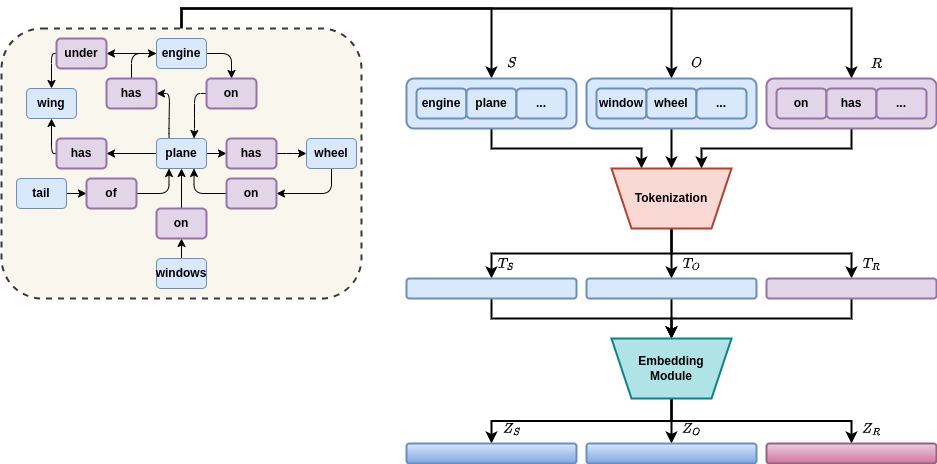

The diagram above was exported from draw.io. Its source (the exported page's mxGraphModel, read from the mxfile embedded in the PNG):
<mxGraphModel dx="1434" dy="879" grid="1" gridSize="10" guides="1" tooltips="1" connect="1" arrows="1" fold="1" page="1" pageScale="1" pageWidth="827" pageHeight="1169" math="1" shadow="0">
  <root>
    <mxCell id="0" />
    <mxCell id="1" parent="0" />
    <mxCell id="8bVk_n554pXJAjRFkRy7-46" style="edgeStyle=orthogonalEdgeStyle;rounded=0;orthogonalLoop=1;jettySize=auto;html=1;entryX=0.5;entryY=0;entryDx=0;entryDy=0;exitX=0.5;exitY=0;exitDx=0;exitDy=0;strokeWidth=2;" edge="1" parent="1" source="8bVk_n554pXJAjRFkRy7-45" target="8bVk_n554pXJAjRFkRy7-39">
      <mxGeometry relative="1" as="geometry" />
    </mxCell>
    <mxCell id="8bVk_n554pXJAjRFkRy7-48" style="edgeStyle=orthogonalEdgeStyle;rounded=0;orthogonalLoop=1;jettySize=auto;html=1;entryX=0.5;entryY=0;entryDx=0;entryDy=0;exitX=0.5;exitY=0;exitDx=0;exitDy=0;strokeWidth=2;" edge="1" parent="1" source="8bVk_n554pXJAjRFkRy7-45" target="8bVk_n554pXJAjRFkRy7-40">
      <mxGeometry relative="1" as="geometry" />
    </mxCell>
    <mxCell id="8bVk_n554pXJAjRFkRy7-49" style="edgeStyle=orthogonalEdgeStyle;rounded=0;orthogonalLoop=1;jettySize=auto;html=1;entryX=0.5;entryY=0;entryDx=0;entryDy=0;exitX=0.5;exitY=0;exitDx=0;exitDy=0;strokeWidth=2;" edge="1" parent="1" source="8bVk_n554pXJAjRFkRy7-45" target="8bVk_n554pXJAjRFkRy7-41">
      <mxGeometry relative="1" as="geometry" />
    </mxCell>
    <mxCell id="8bVk_n554pXJAjRFkRy7-45" value="" style="rounded=1;whiteSpace=wrap;html=1;dashed=1;fillColor=#f9f7ed;strokeColor=#36393d;strokeWidth=2;" vertex="1" parent="1">
      <mxGeometry x="15" y="190" width="360" height="270" as="geometry" />
    </mxCell>
    <mxCell id="8bVk_n554pXJAjRFkRy7-56" style="edgeStyle=orthogonalEdgeStyle;rounded=0;orthogonalLoop=1;jettySize=auto;html=1;entryX=0.5;entryY=1;entryDx=0;entryDy=0;strokeWidth=2;" edge="1" parent="1" source="8bVk_n554pXJAjRFkRy7-40" target="8bVk_n554pXJAjRFkRy7-53">
      <mxGeometry relative="1" as="geometry" />
    </mxCell>
    <mxCell id="8bVk_n554pXJAjRFkRy7-40" value="" style="rounded=1;whiteSpace=wrap;html=1;fillColor=#dae8fc;strokeColor=#6c8ebf;fontStyle=1;strokeWidth=2;" vertex="1" parent="1">
      <mxGeometry x="600" y="240" width="170" height="50" as="geometry" />
    </mxCell>
    <mxCell id="8bVk_n554pXJAjRFkRy7-55" style="edgeStyle=orthogonalEdgeStyle;rounded=0;orthogonalLoop=1;jettySize=auto;html=1;entryX=0.75;entryY=1;entryDx=0;entryDy=0;exitX=0.5;exitY=1;exitDx=0;exitDy=0;strokeWidth=2;" edge="1" parent="1" source="8bVk_n554pXJAjRFkRy7-39" target="8bVk_n554pXJAjRFkRy7-53">
      <mxGeometry relative="1" as="geometry" />
    </mxCell>
    <mxCell id="8bVk_n554pXJAjRFkRy7-39" value="" style="rounded=1;whiteSpace=wrap;html=1;fillColor=#dae8fc;strokeColor=#6c8ebf;fontStyle=1;strokeWidth=2;" vertex="1" parent="1">
      <mxGeometry x="420" y="240" width="170" height="50" as="geometry" />
    </mxCell>
    <mxCell id="8bVk_n554pXJAjRFkRy7-2" style="edgeStyle=orthogonalEdgeStyle;rounded=1;orthogonalLoop=1;jettySize=auto;html=1;entryX=0;entryY=0.5;entryDx=0;entryDy=0;fontStyle=1" edge="1" parent="1" source="8bVk_n554pXJAjRFkRy7-5" target="8bVk_n554pXJAjRFkRy7-26">
      <mxGeometry relative="1" as="geometry" />
    </mxCell>
    <mxCell id="8bVk_n554pXJAjRFkRy7-3" style="edgeStyle=orthogonalEdgeStyle;rounded=1;orthogonalLoop=1;jettySize=auto;html=1;entryX=1;entryY=0.5;entryDx=0;entryDy=0;fontStyle=1" edge="1" parent="1" source="8bVk_n554pXJAjRFkRy7-5" target="8bVk_n554pXJAjRFkRy7-20">
      <mxGeometry relative="1" as="geometry" />
    </mxCell>
    <mxCell id="8bVk_n554pXJAjRFkRy7-4" style="edgeStyle=orthogonalEdgeStyle;rounded=1;orthogonalLoop=1;jettySize=auto;html=1;exitX=0.25;exitY=0;exitDx=0;exitDy=0;entryX=1;entryY=0.5;entryDx=0;entryDy=0;fontStyle=1" edge="1" parent="1" source="8bVk_n554pXJAjRFkRy7-5" target="8bVk_n554pXJAjRFkRy7-30">
      <mxGeometry relative="1" as="geometry">
        <Array as="points">
          <mxPoint x="183" y="290" />
          <mxPoint x="183" y="290" />
          <mxPoint x="183" y="255" />
        </Array>
      </mxGeometry>
    </mxCell>
    <mxCell id="8bVk_n554pXJAjRFkRy7-5" value="plane" style="rounded=1;whiteSpace=wrap;html=1;fillColor=#dae8fc;strokeColor=#6c8ebf;fontStyle=1" vertex="1" parent="1">
      <mxGeometry x="170" y="300" width="50" height="30" as="geometry" />
    </mxCell>
    <mxCell id="8bVk_n554pXJAjRFkRy7-6" style="edgeStyle=orthogonalEdgeStyle;rounded=1;orthogonalLoop=1;jettySize=auto;html=1;entryX=0;entryY=0.5;entryDx=0;entryDy=0;fontStyle=1" edge="1" parent="1" source="8bVk_n554pXJAjRFkRy7-7" target="8bVk_n554pXJAjRFkRy7-16">
      <mxGeometry relative="1" as="geometry" />
    </mxCell>
    <mxCell id="8bVk_n554pXJAjRFkRy7-7" value="tail" style="rounded=1;whiteSpace=wrap;html=1;fillColor=#dae8fc;strokeColor=#6c8ebf;fontStyle=1" vertex="1" parent="1">
      <mxGeometry x="30" y="340" width="50" height="30" as="geometry" />
    </mxCell>
    <mxCell id="8bVk_n554pXJAjRFkRy7-8" style="edgeStyle=orthogonalEdgeStyle;rounded=1;orthogonalLoop=1;jettySize=auto;html=1;entryX=0.5;entryY=1;entryDx=0;entryDy=0;fontStyle=1" edge="1" parent="1" source="8bVk_n554pXJAjRFkRy7-9" target="8bVk_n554pXJAjRFkRy7-24">
      <mxGeometry relative="1" as="geometry" />
    </mxCell>
    <mxCell id="8bVk_n554pXJAjRFkRy7-9" value="windows" style="rounded=1;whiteSpace=wrap;html=1;fillColor=#dae8fc;strokeColor=#6c8ebf;fontStyle=1" vertex="1" parent="1">
      <mxGeometry x="170" y="420" width="50" height="30" as="geometry" />
    </mxCell>
    <mxCell id="8bVk_n554pXJAjRFkRy7-10" style="edgeStyle=orthogonalEdgeStyle;rounded=1;orthogonalLoop=1;jettySize=auto;html=1;exitX=0.5;exitY=1;exitDx=0;exitDy=0;entryX=1;entryY=0.5;entryDx=0;entryDy=0;fontStyle=1" edge="1" parent="1" source="8bVk_n554pXJAjRFkRy7-11" target="8bVk_n554pXJAjRFkRy7-18">
      <mxGeometry relative="1" as="geometry" />
    </mxCell>
    <mxCell id="8bVk_n554pXJAjRFkRy7-11" value="wheel" style="rounded=1;whiteSpace=wrap;html=1;fillColor=#dae8fc;strokeColor=#6c8ebf;fontStyle=1" vertex="1" parent="1">
      <mxGeometry x="320" y="300" width="50" height="30" as="geometry" />
    </mxCell>
    <mxCell id="8bVk_n554pXJAjRFkRy7-12" style="edgeStyle=orthogonalEdgeStyle;rounded=1;orthogonalLoop=1;jettySize=auto;html=1;entryX=0.5;entryY=0;entryDx=0;entryDy=0;exitX=1;exitY=0.5;exitDx=0;exitDy=0;fontStyle=1" edge="1" parent="1" source="8bVk_n554pXJAjRFkRy7-14" target="8bVk_n554pXJAjRFkRy7-28">
      <mxGeometry relative="1" as="geometry" />
    </mxCell>
    <mxCell id="8bVk_n554pXJAjRFkRy7-13" style="edgeStyle=orthogonalEdgeStyle;rounded=1;orthogonalLoop=1;jettySize=auto;html=1;entryX=1;entryY=0.5;entryDx=0;entryDy=0;fontStyle=1" edge="1" parent="1" source="8bVk_n554pXJAjRFkRy7-14" target="8bVk_n554pXJAjRFkRy7-22">
      <mxGeometry relative="1" as="geometry" />
    </mxCell>
    <mxCell id="8bVk_n554pXJAjRFkRy7-14" value="engine" style="rounded=1;whiteSpace=wrap;html=1;fillColor=#dae8fc;strokeColor=#6c8ebf;fontStyle=1" vertex="1" parent="1">
      <mxGeometry x="170" y="200" width="50" height="30" as="geometry" />
    </mxCell>
    <mxCell id="8bVk_n554pXJAjRFkRy7-15" style="edgeStyle=orthogonalEdgeStyle;rounded=1;orthogonalLoop=1;jettySize=auto;html=1;entryX=0.25;entryY=1;entryDx=0;entryDy=0;fontStyle=1" edge="1" parent="1" source="8bVk_n554pXJAjRFkRy7-16" target="8bVk_n554pXJAjRFkRy7-5">
      <mxGeometry relative="1" as="geometry" />
    </mxCell>
    <mxCell id="8bVk_n554pXJAjRFkRy7-16" value="of" style="rounded=1;whiteSpace=wrap;html=1;fillColor=#e1d5e7;strokeColor=#9673a6;strokeWidth=2;fontStyle=1" vertex="1" parent="1">
      <mxGeometry x="100" y="340" width="50" height="30" as="geometry" />
    </mxCell>
    <mxCell id="8bVk_n554pXJAjRFkRy7-17" style="edgeStyle=orthogonalEdgeStyle;rounded=1;orthogonalLoop=1;jettySize=auto;html=1;entryX=0.75;entryY=1;entryDx=0;entryDy=0;fontStyle=1" edge="1" parent="1" source="8bVk_n554pXJAjRFkRy7-18" target="8bVk_n554pXJAjRFkRy7-5">
      <mxGeometry relative="1" as="geometry" />
    </mxCell>
    <mxCell id="8bVk_n554pXJAjRFkRy7-18" value="on" style="rounded=1;whiteSpace=wrap;html=1;fillColor=#e1d5e7;strokeColor=#9673a6;strokeWidth=2;fontStyle=1" vertex="1" parent="1">
      <mxGeometry x="240" y="340" width="50" height="30" as="geometry" />
    </mxCell>
    <mxCell id="8bVk_n554pXJAjRFkRy7-19" style="edgeStyle=orthogonalEdgeStyle;rounded=1;orthogonalLoop=1;jettySize=auto;html=1;entryX=0.5;entryY=1;entryDx=0;entryDy=0;exitX=0;exitY=0.5;exitDx=0;exitDy=0;fontStyle=1" edge="1" parent="1" source="8bVk_n554pXJAjRFkRy7-20" target="8bVk_n554pXJAjRFkRy7-31">
      <mxGeometry relative="1" as="geometry" />
    </mxCell>
    <mxCell id="8bVk_n554pXJAjRFkRy7-20" value="has" style="rounded=1;whiteSpace=wrap;html=1;fillColor=#e1d5e7;strokeColor=#9673a6;strokeWidth=2;fontStyle=1" vertex="1" parent="1">
      <mxGeometry x="70" y="300" width="50" height="30" as="geometry" />
    </mxCell>
    <mxCell id="8bVk_n554pXJAjRFkRy7-21" style="edgeStyle=orthogonalEdgeStyle;rounded=1;orthogonalLoop=1;jettySize=auto;html=1;entryX=0.5;entryY=0;entryDx=0;entryDy=0;exitX=0;exitY=0.5;exitDx=0;exitDy=0;fontStyle=1" edge="1" parent="1" source="8bVk_n554pXJAjRFkRy7-22" target="8bVk_n554pXJAjRFkRy7-31">
      <mxGeometry relative="1" as="geometry" />
    </mxCell>
    <mxCell id="8bVk_n554pXJAjRFkRy7-22" value="under" style="rounded=1;whiteSpace=wrap;html=1;fillColor=#e1d5e7;strokeColor=#9673a6;strokeWidth=2;fontStyle=1" vertex="1" parent="1">
      <mxGeometry x="70" y="200" width="50" height="30" as="geometry" />
    </mxCell>
    <mxCell id="8bVk_n554pXJAjRFkRy7-23" style="edgeStyle=orthogonalEdgeStyle;rounded=1;orthogonalLoop=1;jettySize=auto;html=1;entryX=0.5;entryY=1;entryDx=0;entryDy=0;fontStyle=1" edge="1" parent="1" source="8bVk_n554pXJAjRFkRy7-24" target="8bVk_n554pXJAjRFkRy7-5">
      <mxGeometry relative="1" as="geometry" />
    </mxCell>
    <mxCell id="8bVk_n554pXJAjRFkRy7-24" value="on" style="rounded=1;whiteSpace=wrap;html=1;fillColor=#e1d5e7;strokeColor=#9673a6;strokeWidth=2;fontStyle=1" vertex="1" parent="1">
      <mxGeometry x="170" y="370" width="50" height="30" as="geometry" />
    </mxCell>
    <mxCell id="8bVk_n554pXJAjRFkRy7-25" style="edgeStyle=orthogonalEdgeStyle;rounded=1;orthogonalLoop=1;jettySize=auto;html=1;entryX=0;entryY=0.5;entryDx=0;entryDy=0;fontStyle=1" edge="1" parent="1" source="8bVk_n554pXJAjRFkRy7-26" target="8bVk_n554pXJAjRFkRy7-11">
      <mxGeometry relative="1" as="geometry" />
    </mxCell>
    <mxCell id="8bVk_n554pXJAjRFkRy7-26" value="has" style="rounded=1;whiteSpace=wrap;html=1;fillColor=#e1d5e7;strokeColor=#9673a6;strokeWidth=2;fontStyle=1" vertex="1" parent="1">
      <mxGeometry x="240" y="300" width="50" height="30" as="geometry" />
    </mxCell>
    <mxCell id="8bVk_n554pXJAjRFkRy7-27" style="edgeStyle=orthogonalEdgeStyle;rounded=1;orthogonalLoop=1;jettySize=auto;html=1;entryX=0.75;entryY=0;entryDx=0;entryDy=0;exitX=0;exitY=0.5;exitDx=0;exitDy=0;fontStyle=1" edge="1" parent="1" source="8bVk_n554pXJAjRFkRy7-28" target="8bVk_n554pXJAjRFkRy7-5">
      <mxGeometry relative="1" as="geometry">
        <Array as="points">
          <mxPoint x="208" y="255" />
          <mxPoint x="208" y="290" />
          <mxPoint x="208" y="290" />
        </Array>
      </mxGeometry>
    </mxCell>
    <mxCell id="8bVk_n554pXJAjRFkRy7-28" value="on" style="rounded=1;whiteSpace=wrap;html=1;fillColor=#e1d5e7;strokeColor=#9673a6;strokeWidth=2;fontStyle=1" vertex="1" parent="1">
      <mxGeometry x="220" y="240" width="50" height="30" as="geometry" />
    </mxCell>
    <mxCell id="8bVk_n554pXJAjRFkRy7-29" style="edgeStyle=orthogonalEdgeStyle;rounded=1;orthogonalLoop=1;jettySize=auto;html=1;entryX=0;entryY=0.5;entryDx=0;entryDy=0;fontStyle=1" edge="1" parent="1" source="8bVk_n554pXJAjRFkRy7-30" target="8bVk_n554pXJAjRFkRy7-14">
      <mxGeometry relative="1" as="geometry" />
    </mxCell>
    <mxCell id="8bVk_n554pXJAjRFkRy7-30" value="has" style="rounded=1;whiteSpace=wrap;html=1;fillColor=#e1d5e7;strokeColor=#9673a6;strokeWidth=2;fontStyle=1" vertex="1" parent="1">
      <mxGeometry x="120" y="240" width="50" height="30" as="geometry" />
    </mxCell>
    <mxCell id="8bVk_n554pXJAjRFkRy7-31" value="wing" style="rounded=1;whiteSpace=wrap;html=1;fillColor=#dae8fc;strokeColor=#6c8ebf;fontStyle=1" vertex="1" parent="1">
      <mxGeometry x="40" y="250" width="50" height="30" as="geometry" />
    </mxCell>
    <mxCell id="8bVk_n554pXJAjRFkRy7-32" value="engine" style="rounded=1;whiteSpace=wrap;html=1;fillColor=#dae8fc;strokeColor=#6c8ebf;fontStyle=1;strokeWidth=2;" vertex="1" parent="1">
      <mxGeometry x="430" y="250" width="50" height="30" as="geometry" />
    </mxCell>
    <mxCell id="8bVk_n554pXJAjRFkRy7-33" value="plane" style="rounded=1;whiteSpace=wrap;html=1;fillColor=#dae8fc;strokeColor=#6c8ebf;fontStyle=1;strokeWidth=2;" vertex="1" parent="1">
      <mxGeometry x="480" y="250" width="50" height="30" as="geometry" />
    </mxCell>
    <mxCell id="8bVk_n554pXJAjRFkRy7-34" value="..." style="rounded=1;whiteSpace=wrap;html=1;fillColor=#dae8fc;strokeColor=#6c8ebf;fontStyle=1;strokeWidth=2;" vertex="1" parent="1">
      <mxGeometry x="530" y="250" width="50" height="30" as="geometry" />
    </mxCell>
    <mxCell id="8bVk_n554pXJAjRFkRy7-36" value="window" style="rounded=1;whiteSpace=wrap;html=1;fillColor=#dae8fc;strokeColor=#6c8ebf;fontStyle=1;strokeWidth=2;" vertex="1" parent="1">
      <mxGeometry x="610" y="250" width="50" height="30" as="geometry" />
    </mxCell>
    <mxCell id="8bVk_n554pXJAjRFkRy7-37" value="wheel" style="rounded=1;whiteSpace=wrap;html=1;fillColor=#dae8fc;strokeColor=#6c8ebf;fontStyle=1;strokeWidth=2;" vertex="1" parent="1">
      <mxGeometry x="660" y="250" width="50" height="30" as="geometry" />
    </mxCell>
    <mxCell id="8bVk_n554pXJAjRFkRy7-38" value="..." style="rounded=1;whiteSpace=wrap;html=1;fillColor=#dae8fc;strokeColor=#6c8ebf;fontStyle=1;strokeWidth=2;" vertex="1" parent="1">
      <mxGeometry x="710" y="250" width="50" height="30" as="geometry" />
    </mxCell>
    <mxCell id="8bVk_n554pXJAjRFkRy7-57" style="edgeStyle=orthogonalEdgeStyle;rounded=0;orthogonalLoop=1;jettySize=auto;html=1;entryX=0.25;entryY=1;entryDx=0;entryDy=0;exitX=0.5;exitY=1;exitDx=0;exitDy=0;strokeWidth=2;" edge="1" parent="1" source="8bVk_n554pXJAjRFkRy7-41" target="8bVk_n554pXJAjRFkRy7-53">
      <mxGeometry relative="1" as="geometry" />
    </mxCell>
    <mxCell id="8bVk_n554pXJAjRFkRy7-41" value="" style="rounded=1;whiteSpace=wrap;html=1;fillColor=#e1d5e7;strokeColor=#9673a6;fontStyle=1;strokeWidth=2;" vertex="1" parent="1">
      <mxGeometry x="780" y="240" width="170" height="50" as="geometry" />
    </mxCell>
    <mxCell id="8bVk_n554pXJAjRFkRy7-42" value="on" style="rounded=1;whiteSpace=wrap;html=1;fillColor=#e1d5e7;strokeColor=#9673a6;fontStyle=1;strokeWidth=2;" vertex="1" parent="1">
      <mxGeometry x="790" y="250" width="50" height="30" as="geometry" />
    </mxCell>
    <mxCell id="8bVk_n554pXJAjRFkRy7-43" value="has" style="rounded=1;whiteSpace=wrap;html=1;fillColor=#e1d5e7;strokeColor=#9673a6;fontStyle=1;strokeWidth=2;" vertex="1" parent="1">
      <mxGeometry x="840" y="250" width="50" height="30" as="geometry" />
    </mxCell>
    <mxCell id="8bVk_n554pXJAjRFkRy7-44" value="..." style="rounded=1;whiteSpace=wrap;html=1;fillColor=#e1d5e7;strokeColor=#9673a6;fontStyle=1;strokeWidth=2;" vertex="1" parent="1">
      <mxGeometry x="890" y="250" width="50" height="30" as="geometry" />
    </mxCell>
    <mxCell id="8bVk_n554pXJAjRFkRy7-50" value="$$T_S$$" style="text;html=1;align=center;verticalAlign=middle;resizable=0;points=[];autosize=1;strokeColor=none;fillColor=none;fontStyle=1" vertex="1" parent="1">
      <mxGeometry x="485" y="410" width="70" height="30" as="geometry" />
    </mxCell>
    <mxCell id="8bVk_n554pXJAjRFkRy7-51" value="$$O$$" style="text;html=1;align=center;verticalAlign=middle;resizable=0;points=[];autosize=1;strokeColor=none;fillColor=none;fontStyle=1" vertex="1" parent="1">
      <mxGeometry x="680" y="210" width="60" height="30" as="geometry" />
    </mxCell>
    <mxCell id="8bVk_n554pXJAjRFkRy7-52" value="$$R$$" style="text;html=1;align=center;verticalAlign=middle;resizable=0;points=[];autosize=1;strokeColor=none;fillColor=none;fontStyle=1" vertex="1" parent="1">
      <mxGeometry x="860" y="210" width="60" height="30" as="geometry" />
    </mxCell>
    <mxCell id="8bVk_n554pXJAjRFkRy7-63" style="edgeStyle=orthogonalEdgeStyle;rounded=0;orthogonalLoop=1;jettySize=auto;html=1;entryX=0.5;entryY=0;entryDx=0;entryDy=0;exitX=0.5;exitY=0;exitDx=0;exitDy=0;strokeWidth=2;" edge="1" parent="1" source="8bVk_n554pXJAjRFkRy7-53" target="8bVk_n554pXJAjRFkRy7-60">
      <mxGeometry relative="1" as="geometry" />
    </mxCell>
    <mxCell id="8bVk_n554pXJAjRFkRy7-64" style="edgeStyle=orthogonalEdgeStyle;rounded=0;orthogonalLoop=1;jettySize=auto;html=1;entryX=0.5;entryY=0;entryDx=0;entryDy=0;strokeWidth=2;" edge="1" parent="1" source="8bVk_n554pXJAjRFkRy7-53" target="8bVk_n554pXJAjRFkRy7-61">
      <mxGeometry relative="1" as="geometry" />
    </mxCell>
    <mxCell id="8bVk_n554pXJAjRFkRy7-65" style="edgeStyle=orthogonalEdgeStyle;rounded=0;orthogonalLoop=1;jettySize=auto;html=1;entryX=0.5;entryY=0;entryDx=0;entryDy=0;exitX=0.5;exitY=0;exitDx=0;exitDy=0;strokeWidth=2;" edge="1" parent="1" source="8bVk_n554pXJAjRFkRy7-53" target="8bVk_n554pXJAjRFkRy7-62">
      <mxGeometry relative="1" as="geometry" />
    </mxCell>
    <mxCell id="8bVk_n554pXJAjRFkRy7-53" value="" style="shape=trapezoid;perimeter=trapezoidPerimeter;whiteSpace=wrap;html=1;fixedSize=1;rotation=-180;fillColor=#fad9d5;strokeColor=#ae4132;strokeWidth=2;" vertex="1" parent="1">
      <mxGeometry x="625" y="330" width="120" height="60" as="geometry" />
    </mxCell>
    <mxCell id="8bVk_n554pXJAjRFkRy7-59" value="&lt;b&gt;Tokenization&lt;/b&gt;" style="text;html=1;align=center;verticalAlign=middle;whiteSpace=wrap;rounded=0;" vertex="1" parent="1">
      <mxGeometry x="655" y="345" width="60" height="30" as="geometry" />
    </mxCell>
    <mxCell id="8bVk_n554pXJAjRFkRy7-68" style="edgeStyle=orthogonalEdgeStyle;rounded=0;orthogonalLoop=1;jettySize=auto;html=1;entryX=0.5;entryY=1;entryDx=0;entryDy=0;exitX=0.5;exitY=1;exitDx=0;exitDy=0;strokeWidth=2;" edge="1" parent="1" source="8bVk_n554pXJAjRFkRy7-60" target="8bVk_n554pXJAjRFkRy7-66">
      <mxGeometry relative="1" as="geometry" />
    </mxCell>
    <mxCell id="8bVk_n554pXJAjRFkRy7-60" value="" style="rounded=1;whiteSpace=wrap;html=1;fillColor=#dae8fc;strokeColor=#6c8ebf;fontStyle=1;strokeWidth=2;" vertex="1" parent="1">
      <mxGeometry x="420" y="440" width="170" height="20" as="geometry" />
    </mxCell>
    <mxCell id="8bVk_n554pXJAjRFkRy7-84" style="edgeStyle=orthogonalEdgeStyle;rounded=0;orthogonalLoop=1;jettySize=auto;html=1;entryX=0.5;entryY=1;entryDx=0;entryDy=0;strokeWidth=2;" edge="1" parent="1" source="8bVk_n554pXJAjRFkRy7-61" target="8bVk_n554pXJAjRFkRy7-66">
      <mxGeometry relative="1" as="geometry" />
    </mxCell>
    <mxCell id="8bVk_n554pXJAjRFkRy7-61" value="" style="rounded=1;whiteSpace=wrap;html=1;fillColor=#dae8fc;strokeColor=#6c8ebf;fontStyle=1;strokeWidth=2;" vertex="1" parent="1">
      <mxGeometry x="600" y="440" width="170" height="20" as="geometry" />
    </mxCell>
    <mxCell id="8bVk_n554pXJAjRFkRy7-70" style="edgeStyle=orthogonalEdgeStyle;rounded=0;orthogonalLoop=1;jettySize=auto;html=1;entryX=0.5;entryY=1;entryDx=0;entryDy=0;exitX=0.5;exitY=1;exitDx=0;exitDy=0;strokeWidth=2;" edge="1" parent="1" source="8bVk_n554pXJAjRFkRy7-62" target="8bVk_n554pXJAjRFkRy7-66">
      <mxGeometry relative="1" as="geometry" />
    </mxCell>
    <mxCell id="8bVk_n554pXJAjRFkRy7-62" value="" style="rounded=1;whiteSpace=wrap;html=1;fillColor=#e1d5e7;strokeColor=#9673a6;fontStyle=1;strokeWidth=2;" vertex="1" parent="1">
      <mxGeometry x="780" y="440" width="170" height="20" as="geometry" />
    </mxCell>
    <mxCell id="8bVk_n554pXJAjRFkRy7-75" style="edgeStyle=orthogonalEdgeStyle;rounded=0;orthogonalLoop=1;jettySize=auto;html=1;exitX=0.5;exitY=0;exitDx=0;exitDy=0;strokeWidth=2;" edge="1" parent="1" source="8bVk_n554pXJAjRFkRy7-66" target="8bVk_n554pXJAjRFkRy7-71">
      <mxGeometry relative="1" as="geometry" />
    </mxCell>
    <mxCell id="8bVk_n554pXJAjRFkRy7-76" style="edgeStyle=orthogonalEdgeStyle;rounded=0;orthogonalLoop=1;jettySize=auto;html=1;entryX=0.5;entryY=0;entryDx=0;entryDy=0;strokeWidth=2;" edge="1" parent="1" source="8bVk_n554pXJAjRFkRy7-66" target="8bVk_n554pXJAjRFkRy7-72">
      <mxGeometry relative="1" as="geometry" />
    </mxCell>
    <mxCell id="8bVk_n554pXJAjRFkRy7-77" style="edgeStyle=orthogonalEdgeStyle;rounded=0;orthogonalLoop=1;jettySize=auto;html=1;entryX=0.5;entryY=0;entryDx=0;entryDy=0;exitX=0.5;exitY=0;exitDx=0;exitDy=0;strokeWidth=2;" edge="1" parent="1" source="8bVk_n554pXJAjRFkRy7-66" target="8bVk_n554pXJAjRFkRy7-73">
      <mxGeometry relative="1" as="geometry" />
    </mxCell>
    <mxCell id="8bVk_n554pXJAjRFkRy7-66" value="" style="shape=trapezoid;perimeter=trapezoidPerimeter;whiteSpace=wrap;html=1;fixedSize=1;rotation=-180;fillColor=#b0e3e6;strokeColor=#0e8088;strokeWidth=2;" vertex="1" parent="1">
      <mxGeometry x="625" y="500" width="120" height="60" as="geometry" />
    </mxCell>
    <mxCell id="8bVk_n554pXJAjRFkRy7-67" value="&lt;b&gt;Embedding Module&lt;/b&gt;" style="text;html=1;align=center;verticalAlign=middle;whiteSpace=wrap;rounded=0;" vertex="1" parent="1">
      <mxGeometry x="655" y="515" width="60" height="30" as="geometry" />
    </mxCell>
    <mxCell id="8bVk_n554pXJAjRFkRy7-71" value="" style="rounded=1;whiteSpace=wrap;html=1;fillColor=#dae8fc;strokeColor=#6c8ebf;fontStyle=1;strokeWidth=2;gradientColor=#7ea6e0;" vertex="1" parent="1">
      <mxGeometry x="420" y="605" width="170" height="20" as="geometry" />
    </mxCell>
    <mxCell id="8bVk_n554pXJAjRFkRy7-72" value="" style="rounded=1;whiteSpace=wrap;html=1;fillColor=#dae8fc;strokeColor=#6c8ebf;fontStyle=1;strokeWidth=2;gradientColor=#7ea6e0;" vertex="1" parent="1">
      <mxGeometry x="600" y="605" width="170" height="20" as="geometry" />
    </mxCell>
    <mxCell id="8bVk_n554pXJAjRFkRy7-73" value="" style="rounded=1;whiteSpace=wrap;html=1;fillColor=#e6d0de;strokeColor=#996185;fontStyle=1;strokeWidth=2;gradientColor=#d5739d;" vertex="1" parent="1">
      <mxGeometry x="780" y="605" width="170" height="20" as="geometry" />
    </mxCell>
    <mxCell id="8bVk_n554pXJAjRFkRy7-78" value="$$T_O$$" style="text;html=1;align=center;verticalAlign=middle;resizable=0;points=[];autosize=1;strokeColor=none;fillColor=none;fontStyle=1" vertex="1" parent="1">
      <mxGeometry x="670" y="410" width="70" height="30" as="geometry" />
    </mxCell>
    <mxCell id="8bVk_n554pXJAjRFkRy7-79" value="$$T_R$$" style="text;html=1;align=center;verticalAlign=middle;resizable=0;points=[];autosize=1;strokeColor=none;fillColor=none;fontStyle=1" vertex="1" parent="1">
      <mxGeometry x="850" y="410" width="70" height="30" as="geometry" />
    </mxCell>
    <mxCell id="8bVk_n554pXJAjRFkRy7-80" value="$$Z_S$$" style="text;html=1;align=center;verticalAlign=middle;resizable=0;points=[];autosize=1;strokeColor=none;fillColor=none;fontStyle=1" vertex="1" parent="1">
      <mxGeometry x="490" y="575" width="70" height="30" as="geometry" />
    </mxCell>
    <mxCell id="8bVk_n554pXJAjRFkRy7-81" value="$$Z_O$$" style="text;html=1;align=center;verticalAlign=middle;resizable=0;points=[];autosize=1;strokeColor=none;fillColor=none;fontStyle=1" vertex="1" parent="1">
      <mxGeometry x="670" y="575" width="70" height="30" as="geometry" />
    </mxCell>
    <mxCell id="8bVk_n554pXJAjRFkRy7-82" value="$$Z_R$$" style="text;html=1;align=center;verticalAlign=middle;resizable=0;points=[];autosize=1;strokeColor=none;fillColor=none;fontStyle=1" vertex="1" parent="1">
      <mxGeometry x="850" y="575" width="70" height="30" as="geometry" />
    </mxCell>
    <mxCell id="8bVk_n554pXJAjRFkRy7-83" value="$$S$$" style="text;html=1;align=center;verticalAlign=middle;resizable=0;points=[];autosize=1;strokeColor=none;fillColor=none;fontStyle=1" vertex="1" parent="1">
      <mxGeometry x="495" y="210" width="60" height="30" as="geometry" />
    </mxCell>
  </root>
</mxGraphModel>